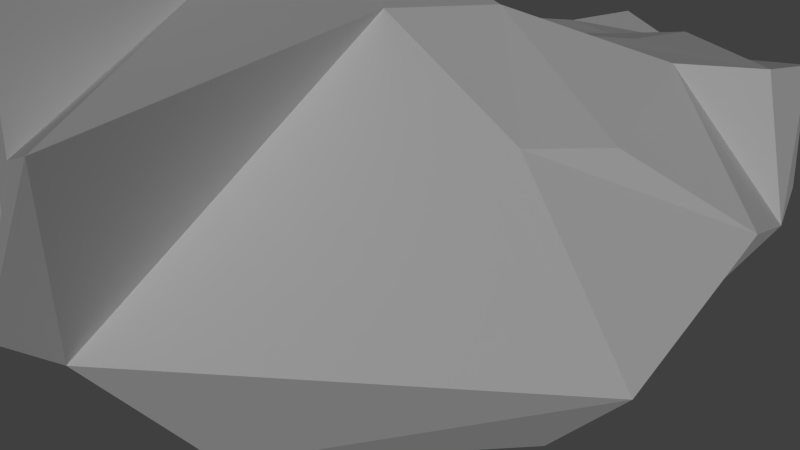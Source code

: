 # Source: asteroid_large2.blend  (saved by Blender 2.69.0; exported with 4.5.12 LTS)
import bpy
from mathutils import Matrix  # noqa: F401  (used for matrix-valued properties, if any)

bpy.ops.wm.read_factory_settings(use_empty=True)
scene = bpy.context.scene
scene.name = 'Scene'

# ---- collections
col_collection_1 = bpy.data.collections.new('Collection 1'); scene.collection.children.link(col_collection_1)

# ---- world
world_world = bpy.data.worlds.new('World'); scene.world = world_world
world_world.color = (0.05088, 0.05088, 0.05088)
world_world.use_sun_shadow = False
world_world.sun_shadow_jitter_overblur = 0.0
world_world.cycles.sampling_method = 'MANUAL'
world_world.cycles.sample_map_resolution = 256

# ---- cameras
cam_camera = bpy.data.cameras.new('Camera')
cam_camera.clip_end = 100.0
cam_camera.lens = 35.0
cam_camera.sensor_width = 32.0
cam_camera.sensor_height = 18.0
cam_camera.dof.focus_distance = 0.0
cam_camera.dof.aperture_fstop = 128.0

# ---- lights
light_sun = bpy.data.lights.new('Sun', 'SUN')
light_sun.transmission_factor = 0.0
light_sun.angle = 0.1993
light_sun.energy = 1.0
light_sun.shadow_buffer_clip_start = 0.5
light_sun.shadow_soft_size = 0.1
light_sun.shadow_cascade_max_distance = 1000.0
light_sun.cycles.use_multiple_importance_sampling = False

# ---- meshes
me_cube_002 = bpy.data.meshes.new('Cube.002')
me_cube_002.from_pydata([(-1.33, -0.6242, -1.371), (-1.268, 1.422, -1.414), (1.0, 1.0, -1.0), (1.0, -1.0, -1.0), (-1.446, -3.141, 1.469), (-2.376, 0.7331, 2.149), (-0.3232, 2.328, 1.238), (0.6134, -0.8821, 1.978), (2.27, 1.43, -0.5675), (1.963, -0.01556, -0.6844), (2.038, 2.005, 1.727), (2.857, -0.2366, 1.548), (-2.006, -1.625, -0.1048), (-2.331, 1.249, -0.1534), (-0.176, 2.115, -0.2071), (1.176, -2.409, 0.06953), (2.381, 1.652, 1.025), (2.849, -0.2552, 0.6724), (-1.388, 1.597, 1.509), (-2.16, 1.295, 0.7948), (-0.3997, 2.145, 0.4951), (-1.108, 1.966, 0.4021), (-1.501, 1.968, 0.7079), (-0.4908, 1.017, 2.753), (2.203, 0.9698, 1.67), (1.751, -0.7493, 1.606), (0.9602, 2.013, 1.601), (0.5926, 1.016, 1.712), (-2.39, -0.3524, 2.185), (2.212, 0.5053, 1.737), (1.238, -1.541, 1.204), (0.3504, 2.133, 1.481), (-1.383, 2.524, 1.844), (2.011, 1.513, 1.861), (2.361, -0.8014, 1.573), (1.494, 1.996, 1.599), (1.664, 0.6976, 1.712), (0.03815, 0.9622, 1.585), (0.7303, 1.915, 1.812), (1.053, 0.2497, 1.745), (1.711, 0.09989, 1.707), (1.505, 1.376, 1.788), (0.4289, 1.773, 1.938), (-1.045, -0.4168, 2.31), (-0.09983, -1.219, 1.965), (-2.375, 1.326, 3.52), (-1.562, 1.013, 3.154), (-2.535, -0.1353, 2.547), (-1.572, 1.889, 2.887), (-2.104, 0.2682, 0.3944), (-1.902, -2.302, 1.284), (-2.117, -2.304, 0.338), (-2.891, -1.383, 1.9), (-1.956, -2.226, 2.203), (-2.429, -1.332, 0.4601), (-1.756, 1.65, 0.2968), (-0.3813, 1.223, -1.22), (-2.617, -0.6304, 2.406), (-1.673, -1.104, 2.901), (-3.188, -1.425, 2.405), (-2.275, -1.628, 2.892), (2.09, -1.528, 0.6866), (0.6571, -1.715, 1.228), (2.473, -0.9731, 0.5847), (2.547, 0.166, 1.554), (2.758, 0.07243, 1.009), (2.624, 0.5836, 1.038), (2.356, 1.183, 1.252), (1.308, 2.025, 1.561), (0.4238, 2.16, 0.03813), (1.287, 2.121, 0.516), (0.5606, 2.154, 1.412)], [], [(0, 13, 1), (21, 14, 56), (3, 2, 8, 9), (15, 12, 0, 3), (0, 1, 56, 2, 3), (44, 43, 4), (16, 67, 66, 65, 17, 9, 8), (3, 63, 61), (40, 34, 11, 64, 29), (69, 6, 31, 71), (53, 43, 58, 60), (22, 20, 14, 21), (44, 4, 12), (33, 24, 16), (30, 61, 25), (2, 14, 69, 70, 16, 8), (22, 21, 55), (18, 22, 19), (18, 6, 20, 22), (41, 36, 24, 33), (42, 37, 27, 38), (28, 23, 46, 47), (36, 40, 29, 24), (27, 39, 40, 36), (39, 25, 34, 40), (35, 41, 33, 10), (26, 38, 41, 35, 68), (38, 27, 36, 41), (31, 42, 38, 26, 71), (6, 32, 42, 31), (32, 23, 37, 42), (32, 6, 18, 5), (32, 5, 48), (7, 23, 28, 43, 44), (7, 37, 23), (47, 46, 45), (46, 48, 45), (23, 32, 48, 46), (5, 28, 47, 45), (14, 2, 56), (28, 5, 19, 13, 49), (53, 52, 54), (50, 53, 54, 51), (49, 12, 51, 54), (4, 43, 53, 50), (12, 4, 50, 51), (1, 21, 56), (5, 45, 48), (54, 52, 49), (52, 28, 49), (58, 57, 59, 60), (52, 53, 60, 59), (28, 52, 59, 57), (43, 28, 57, 58), (13, 55, 1), (55, 21, 1), (19, 22, 55, 13), (5, 18, 19), (12, 49, 0), (49, 13, 0), (30, 25, 39, 27, 37, 7), (25, 61, 63, 34), (7, 62, 30), (62, 15, 61, 30), (63, 17, 11), (34, 63, 11), (10, 33, 16), (24, 29, 67), (16, 24, 67), (29, 64, 66), (67, 29, 66), (64, 11, 65), (66, 64, 65), (11, 17, 65), (14, 20, 6, 69), (70, 71, 26, 68), (70, 69, 71), (10, 16, 68, 35), (16, 70, 68), (7, 44, 62), (3, 9, 17, 63), (15, 3, 61), (44, 12, 15, 62)])
_uv = me_cube_002.uv_layers.new(name='UVMap')
_uv.uv.foreach_set('vector', [0.5191, 0.08723, 0.6247, 0.2367, 0.4768, 0.2395, 0.6954, 0.9625, 0.6286, 0.8964, 0.6954, 0.7919, 0.1129, 0.6016, 0.01491, 0.6569, 0.00559, 0.5586, 0.07269, 0.5453, 0.2591, 0.5468, 0.2591, 0.8439, 0.1045, 0.8139, 0.1129, 0.6016, 0.1045, 0.8139, 0.0, 0.8651, 0.009893, 0.7827, 0.01491, 0.6569, 0.1129, 0.6016, 0.1938, 0.2648, 0.2592, 0.3593, 0.0, 0.3635, 0.7606, 0.5163, 0.7986, 0.4913, 0.8588, 0.4999, 0.9065, 0.4949, 0.9415, 0.52, 0.9243, 0.6562, 0.8, 0.6572, 0.9468, 0.1736, 0.9071, 0.02053, 0.9468, 0.0, 0.3163, 0.1061, 0.2466, 0.04154, 0.2985, 0.0, 0.3273, 0.02945, 0.3573, 0.06448, 0.5428, 0.6001, 0.6515, 0.542, 0.6667, 0.6075, 0.6568, 0.6248, 0.09527, 0.4286, 0.2592, 0.3593, 0.2168, 0.4241, 0.1656, 0.4745, 0.6364, 0.4422, 0.5953, 0.5326, 0.5332, 0.5464, 0.6042, 0.4738, 0.8606, 0.8974, 0.7144, 0.831, 0.8606, 0.6874, 0.7556, 0.4458, 0.8093, 0.454, 0.7606, 0.5163, 0.1571, 0.129, 0.1503, 0.04284, 0.2438, 0.09629, 0.4792, 0.6672, 0.5332, 0.5464, 0.5428, 0.6001, 0.5701, 0.6809, 0.6088, 0.7919, 0.4825, 0.7726, 0.6404, 0.3529, 0.5992, 0.3551, 0.626, 0.3044, 0.7033, 0.3602, 0.6404, 0.3529, 0.6889, 0.2826, 0.7131, 0.4678, 0.6515, 0.542, 0.5953, 0.5326, 0.6364, 0.4422, 0.4206, 0.1321, 0.3645, 0.1132, 0.3925, 0.06614, 0.4414, 0.08979, 0.4438, 0.2321, 0.3591, 0.255, 0.3759, 0.2091, 0.4548, 0.2035, 0.2414, 0.4755, 0.4003, 0.327, 0.4005, 0.43, 0.2707, 0.4971, 0.3645, 0.1132, 0.3163, 0.1061, 0.3573, 0.06448, 0.3925, 0.06614, 0.3759, 0.2091, 0.3209, 0.1656, 0.3163, 0.1061, 0.3645, 0.1132, 0.3209, 0.1656, 0.2438, 0.09629, 0.2466, 0.04154, 0.3163, 0.1061, 0.4638, 0.132, 0.4206, 0.1321, 0.4414, 0.08979, 0.4768, 0.08684, 0.6703, 0.6647, 0.6947, 0.6487, 0.6956, 0.7285, 0.6619, 0.7118, 0.661, 0.6945, 0.4548, 0.2035, 0.3759, 0.2091, 0.3645, 0.1132, 0.4206, 0.1321, 0.6667, 0.6075, 0.7144, 0.6267, 0.6947, 0.6487, 0.6703, 0.6647, 0.6568, 0.6248, 0.6515, 0.542, 0.7144, 0.4503, 0.7144, 0.6267, 0.6667, 0.6075, 0.4768, 0.3934, 0.4003, 0.327, 0.3591, 0.255, 0.4438, 0.2321, 0.7124, 0.4419, 0.6213, 0.4422, 0.7033, 0.3602, 0.8124, 0.2851, 0.7124, 0.4419, 0.8124, 0.2851, 0.8122, 0.428, 0.2314, 0.2039, 0.4003, 0.327, 0.2414, 0.4755, 0.2592, 0.3593, 0.1938, 0.2648, 0.2938, 0.7619, 0.472, 0.7497, 0.472, 0.8498, 0.2707, 0.4971, 0.4005, 0.43, 0.4287, 0.511, 0.4005, 0.43, 0.4617, 0.4293, 0.4287, 0.511, 0.6286, 0.8955, 0.4768, 0.8436, 0.5756, 0.7956, 0.6286, 0.7919, 0.8124, 0.2851, 0.8351, 0.2056, 0.8655, 0.2303, 0.9071, 0.3817, 0.5332, 0.5464, 0.4792, 0.6672, 0.4768, 0.5393, 0.8351, 0.2056, 0.8124, 0.2851, 0.6889, 0.2826, 0.6247, 0.2367, 0.6738, 0.1932, 0.4069, 0.7353, 0.3353, 0.6449, 0.4216, 0.5566, 0.4419, 0.6792, 0.4069, 0.7353, 0.4216, 0.5566, 0.4547, 0.6105, 0.6738, 0.1932, 0.6645, 0.03735, 0.7156, 0.0, 0.7218, 0.0655, 0.0, 0.3635, 0.2592, 0.3593, 0.09527, 0.4286, 0.05513, 0.4037, 0.4768, 0.5453, 0.4768, 0.7497, 0.4419, 0.6792, 0.4547, 0.6105, 0.2591, 0.9494, 0.1263, 0.9188, 0.2591, 0.8651, 0.8124, 0.2851, 0.9071, 0.3817, 0.8122, 0.428, 0.7218, 0.0655, 0.8541, 0.1003, 0.6738, 0.1932, 0.8541, 0.1003, 0.8351, 0.2056, 0.6738, 0.1932, 0.2168, 0.4241, 0.2239, 0.499, 0.1513, 0.5453, 0.1656, 0.4745, 0.3353, 0.6449, 0.4069, 0.7353, 0.3555, 0.7402, 0.2938, 0.6741, 0.8351, 0.2056, 0.8541, 0.1003, 0.9071, 0.1058, 0.8673, 0.1853, 0.8606, 0.9306, 0.915, 0.8229, 0.9476, 0.8237, 0.9476, 0.9295, 0.6247, 0.2367, 0.626, 0.3044, 0.4768, 0.2395, 0.626, 0.3044, 0.5992, 0.3551, 0.4768, 0.2395, 0.6889, 0.2826, 0.6404, 0.3529, 0.626, 0.3044, 0.6247, 0.2367, 0.8124, 0.2851, 0.7033, 0.3602, 0.6889, 0.2826, 0.6645, 0.03735, 0.6738, 0.1932, 0.5191, 0.08723, 0.9527, 0.8229, 0.8606, 0.7909, 0.9527, 0.6874, 0.1571, 0.129, 0.2438, 0.09629, 0.3209, 0.1656, 0.3759, 0.2091, 0.3591, 0.255, 0.2314, 0.2039, 0.2438, 0.09629, 0.1503, 0.04284, 0.197, 0.009582, 0.2466, 0.04154, 0.2314, 0.2039, 0.1359, 0.1799, 0.1571, 0.129, 0.1359, 0.1799, 0.04275, 0.1058, 0.1503, 0.04284, 0.1571, 0.129, 1.0, 0.5254, 0.9415, 0.52, 0.9281, 0.4422, 0.2466, 0.04154, 0.197, 0.009582, 0.2985, 0.0, 0.7144, 0.4626, 0.7556, 0.4458, 0.7606, 0.5163, 0.8093, 0.454, 0.8496, 0.4428, 0.7986, 0.4913, 0.7606, 0.5163, 0.8093, 0.454, 0.7986, 0.4913, 0.8496, 0.4428, 0.8874, 0.4505, 0.8588, 0.4999, 0.7986, 0.4913, 0.8496, 0.4428, 0.8588, 0.4999, 0.8874, 0.4505, 0.9281, 0.4422, 0.9065, 0.4949, 0.8588, 0.4999, 0.8874, 0.4505, 0.9065, 0.4949, 0.9281, 0.4422, 0.9415, 0.52, 0.9065, 0.4949, 0.5332, 0.5464, 0.5953, 0.5326, 0.6515, 0.542, 0.5428, 0.6001, 0.5701, 0.6809, 0.6568, 0.6248, 0.6703, 0.6647, 0.661, 0.6945, 0.5701, 0.6809, 0.5428, 0.6001, 0.6568, 0.6248, 0.6636, 0.7604, 0.6088, 0.7919, 0.661, 0.6945, 0.6619, 0.7118, 0.6088, 0.7919, 0.5701, 0.6809, 0.661, 0.6945, 0.2314, 0.2039, 0.1938, 0.2648, 0.1359, 0.1799, 1.0, 0.6874, 0.9243, 0.6562, 0.9415, 0.52, 1.0, 0.5254, 0.472, 0.9421, 0.3128, 0.9265, 0.472, 0.8498, 0.1938, 0.2648, 0.05666, 0.3862, 0.04275, 0.1058, 0.1359, 0.1799])
me_cube_002.use_remesh_preserve_volume = False
me_cube_002.use_remesh_preserve_attributes = False
me_cube_002.use_mirror_vertex_groups = False
me_cube_002.update()

# ---- objects
ob_sun = bpy.data.objects.new('Sun', light_sun)
ob_camera = bpy.data.objects.new('Camera', cam_camera)
ob_cube = bpy.data.objects.new('Cube', me_cube_002)

# ---- transforms, parenting, visibility, modifiers, constraints
ob_sun.location = (0.7063, -12.34, 4.547)
ob_sun.rotation_euler = (7.59, 0.0, 0.0)
ob_sun.lineart.crease_threshold = 0.0
ob_camera.location = (-0.01009, -12.46, 3.482)
ob_camera.rotation_euler = (1.298, 0.0, 0.0)
ob_camera.lineart.crease_threshold = 0.0
ob_cube.location = (0.0, 0.0, -0.6158)
ob_cube.scale = (1.932, 1.932, 1.932)
ob_cube.lineart.crease_threshold = 0.0

# ---- collection membership
col_collection_1.objects.link(ob_sun)
col_collection_1.objects.link(ob_camera)
col_collection_1.objects.link(ob_cube)

# ---- scene / render settings (as saved in the file)
scene.camera = ob_camera
scene.frame_start = 1; scene.frame_end = 250; scene.frame_set(1)
scene.render.engine = 'BLENDER_EEVEE_NEXT'
scene.render.image_settings.compression = 90
scene.render.resolution_percentage = 50
scene.render.dither_intensity = 0.0
scene.cycles.use_denoising = False
scene.cycles.samples = 10
scene.cycles.sampling_pattern = 'TABULATED_SOBOL'
scene.cycles.light_sampling_threshold = 0.0
scene.cycles.use_adaptive_sampling = False
scene.cycles.use_light_tree = False
scene.cycles.blur_glossy = 0.0
scene.cycles.volume_bounces = 1
scene.cycles.pixel_filter_type = 'GAUSSIAN'
scene.cycles.sample_clamp_indirect = 0.0
scene.view_settings.view_transform = 'Standard'
bpy.context.view_layer.update()
